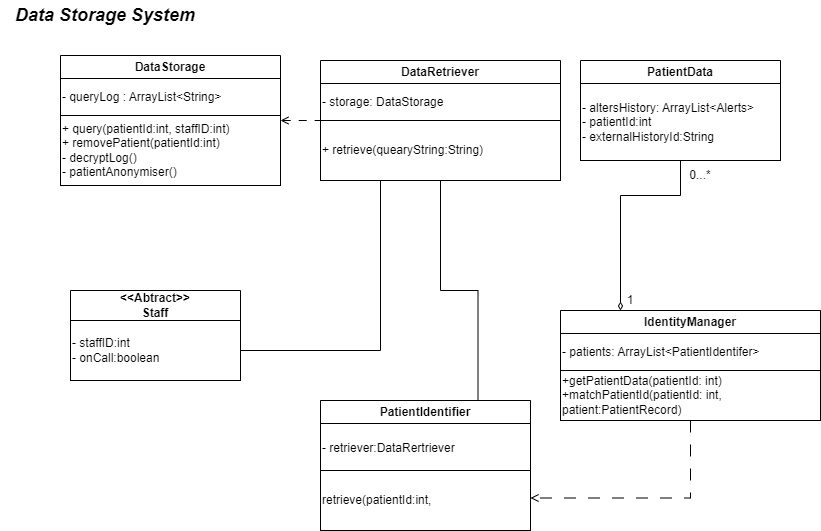

The diagram above was exported from draw.io. Its source (the exported page's mxGraphModel, read from the mxfile embedded in the PNG):
<mxGraphModel dx="1050" dy="565" grid="1" gridSize="10" guides="1" tooltips="1" connect="1" arrows="1" fold="1" page="1" pageScale="1" pageWidth="850" pageHeight="1100" math="0" shadow="0">
  <root>
    <mxCell id="0" />
    <mxCell id="1" parent="0" />
    <mxCell id="vBfu9f-PKgx2_XLYwp1K-9" style="edgeStyle=orthogonalEdgeStyle;rounded=0;orthogonalLoop=1;jettySize=auto;html=1;entryX=0;entryY=0.5;entryDx=0;entryDy=0;dashed=1;dashPattern=8 8;endArrow=none;endFill=0;startArrow=open;startFill=0;" edge="1" parent="1" source="vBfu9f-PKgx2_XLYwp1K-1" target="vBfu9f-PKgx2_XLYwp1K-2">
      <mxGeometry relative="1" as="geometry" />
    </mxCell>
    <mxCell id="vBfu9f-PKgx2_XLYwp1K-1" value="DataStorage" style="swimlane;whiteSpace=wrap;html=1;startSize=23;" vertex="1" parent="1">
      <mxGeometry x="60" y="65" width="220" height="130" as="geometry" />
    </mxCell>
    <mxCell id="vBfu9f-PKgx2_XLYwp1K-22" value="+ query(patientId:int, staffID:int)&lt;div&gt;+ removePatient(patientId:int)&lt;/div&gt;&lt;div&gt;- decryptLog()&lt;br&gt;&lt;div&gt;- patientAnonymiser()&lt;/div&gt;&lt;/div&gt;" style="rounded=0;whiteSpace=wrap;html=1;align=left;" vertex="1" parent="vBfu9f-PKgx2_XLYwp1K-1">
      <mxGeometry y="60" width="220" height="70" as="geometry" />
    </mxCell>
    <mxCell id="vBfu9f-PKgx2_XLYwp1K-24" value="- queryLog : ArrayList&amp;lt;String&amp;gt;" style="rounded=0;whiteSpace=wrap;html=1;align=left;" vertex="1" parent="vBfu9f-PKgx2_XLYwp1K-1">
      <mxGeometry y="23" width="220" height="37" as="geometry" />
    </mxCell>
    <mxCell id="vBfu9f-PKgx2_XLYwp1K-40" style="edgeStyle=orthogonalEdgeStyle;rounded=0;orthogonalLoop=1;jettySize=auto;html=1;entryX=0.75;entryY=0;entryDx=0;entryDy=0;endArrow=none;endFill=0;" edge="1" parent="1" source="vBfu9f-PKgx2_XLYwp1K-2" target="vBfu9f-PKgx2_XLYwp1K-39">
      <mxGeometry relative="1" as="geometry" />
    </mxCell>
    <mxCell id="vBfu9f-PKgx2_XLYwp1K-2" value="DataRetriever" style="swimlane;whiteSpace=wrap;html=1;" vertex="1" parent="1">
      <mxGeometry x="320" y="70" width="240" height="120" as="geometry" />
    </mxCell>
    <mxCell id="vBfu9f-PKgx2_XLYwp1K-26" value="- storage: DataStorage" style="rounded=0;whiteSpace=wrap;html=1;align=left;" vertex="1" parent="vBfu9f-PKgx2_XLYwp1K-2">
      <mxGeometry y="23" width="240" height="37" as="geometry" />
    </mxCell>
    <mxCell id="vBfu9f-PKgx2_XLYwp1K-29" value="+ retrieve(quearyString:String)" style="whiteSpace=wrap;html=1;align=left;" vertex="1" parent="vBfu9f-PKgx2_XLYwp1K-2">
      <mxGeometry y="60" width="240" height="60" as="geometry" />
    </mxCell>
    <mxCell id="vBfu9f-PKgx2_XLYwp1K-3" value="PatientData" style="swimlane;whiteSpace=wrap;html=1;" vertex="1" parent="1">
      <mxGeometry x="580" y="70" width="200" height="100" as="geometry" />
    </mxCell>
    <mxCell id="vBfu9f-PKgx2_XLYwp1K-25" value="- altersHistory: ArrayList&amp;lt;Alerts&amp;gt;&lt;div&gt;- patientId:int&lt;/div&gt;&lt;div&gt;- externalHistoryId:String&lt;/div&gt;" style="whiteSpace=wrap;html=1;align=left;" vertex="1" parent="vBfu9f-PKgx2_XLYwp1K-3">
      <mxGeometry y="23" width="200" height="77" as="geometry" />
    </mxCell>
    <mxCell id="vBfu9f-PKgx2_XLYwp1K-21" style="edgeStyle=orthogonalEdgeStyle;rounded=0;orthogonalLoop=1;jettySize=auto;html=1;entryX=0.5;entryY=1;entryDx=0;entryDy=0;endArrow=none;endFill=0;startArrow=diamondThin;startFill=0;" edge="1" parent="1" source="vBfu9f-PKgx2_XLYwp1K-4" target="vBfu9f-PKgx2_XLYwp1K-3">
      <mxGeometry relative="1" as="geometry">
        <mxPoint x="670" y="170" as="targetPoint" />
        <Array as="points">
          <mxPoint x="620" y="205" />
          <mxPoint x="680" y="205" />
        </Array>
      </mxGeometry>
    </mxCell>
    <mxCell id="vBfu9f-PKgx2_XLYwp1K-41" style="edgeStyle=orthogonalEdgeStyle;rounded=0;orthogonalLoop=1;jettySize=auto;html=1;exitX=0.5;exitY=1;exitDx=0;exitDy=0;entryX=1;entryY=0.75;entryDx=0;entryDy=0;dashed=1;dashPattern=12 12;endArrow=open;endFill=0;" edge="1" parent="1" source="vBfu9f-PKgx2_XLYwp1K-4" target="vBfu9f-PKgx2_XLYwp1K-39">
      <mxGeometry relative="1" as="geometry" />
    </mxCell>
    <mxCell id="vBfu9f-PKgx2_XLYwp1K-4" value="IdentityManager" style="swimlane;whiteSpace=wrap;html=1;startSize=23;" vertex="1" parent="1">
      <mxGeometry x="560" y="320" width="260" height="110" as="geometry" />
    </mxCell>
    <mxCell id="vBfu9f-PKgx2_XLYwp1K-15" value="- patients: ArrayList&amp;lt;PatientIdentifer&amp;gt;" style="whiteSpace=wrap;html=1;align=left;" vertex="1" parent="vBfu9f-PKgx2_XLYwp1K-4">
      <mxGeometry y="23" width="260" height="37" as="geometry" />
    </mxCell>
    <mxCell id="vBfu9f-PKgx2_XLYwp1K-17" value="+getPatientData(patientID: int)&lt;div&gt;&lt;br&gt;&lt;/div&gt;" style="rounded=0;whiteSpace=wrap;html=1;align=left;" vertex="1" parent="vBfu9f-PKgx2_XLYwp1K-4">
      <mxGeometry y="60" width="260" height="50" as="geometry" />
    </mxCell>
    <mxCell id="vBfu9f-PKgx2_XLYwp1K-42" value="IdentityManager" style="swimlane;whiteSpace=wrap;html=1;startSize=23;" vertex="1" parent="vBfu9f-PKgx2_XLYwp1K-4">
      <mxGeometry width="260" height="110" as="geometry" />
    </mxCell>
    <mxCell id="vBfu9f-PKgx2_XLYwp1K-43" value="- patients: ArrayList&amp;lt;PatientIdentifer&amp;gt;" style="whiteSpace=wrap;html=1;align=left;" vertex="1" parent="vBfu9f-PKgx2_XLYwp1K-42">
      <mxGeometry y="23" width="260" height="37" as="geometry" />
    </mxCell>
    <mxCell id="vBfu9f-PKgx2_XLYwp1K-44" value="+getPatientData(patientId: int)&lt;div&gt;+matchPatientId(patientId: int, patient:PatientRecord)&lt;/div&gt;" style="rounded=0;whiteSpace=wrap;html=1;align=left;" vertex="1" parent="vBfu9f-PKgx2_XLYwp1K-42">
      <mxGeometry y="60" width="260" height="50" as="geometry" />
    </mxCell>
    <mxCell id="vBfu9f-PKgx2_XLYwp1K-5" value="&amp;lt;&amp;lt;Abtract&amp;gt;&amp;gt;&lt;div&gt;Staff&lt;/div&gt;" style="swimlane;whiteSpace=wrap;html=1;startSize=30;" vertex="1" parent="1">
      <mxGeometry x="70" y="300" width="170" height="80" as="geometry" />
    </mxCell>
    <mxCell id="vBfu9f-PKgx2_XLYwp1K-23" value="- staffID:int&lt;div&gt;- onCall:boolean&lt;/div&gt;" style="whiteSpace=wrap;html=1;align=left;" vertex="1" parent="vBfu9f-PKgx2_XLYwp1K-5">
      <mxGeometry y="30" width="170" height="60" as="geometry" />
    </mxCell>
    <mxCell id="vBfu9f-PKgx2_XLYwp1K-12" value="&lt;font style=&quot;font-size: 18px;&quot;&gt;&lt;b&gt;&lt;i&gt;Data Storage System&lt;/i&gt;&lt;/b&gt;&lt;/font&gt;" style="text;html=1;align=center;verticalAlign=middle;whiteSpace=wrap;rounded=0;" vertex="1" parent="1">
      <mxGeometry y="10" width="210" height="30" as="geometry" />
    </mxCell>
    <mxCell id="vBfu9f-PKgx2_XLYwp1K-32" style="edgeStyle=orthogonalEdgeStyle;rounded=0;orthogonalLoop=1;jettySize=auto;html=1;entryX=0.25;entryY=1;entryDx=0;entryDy=0;endArrow=none;endFill=0;" edge="1" parent="1" source="vBfu9f-PKgx2_XLYwp1K-23" target="vBfu9f-PKgx2_XLYwp1K-2">
      <mxGeometry relative="1" as="geometry" />
    </mxCell>
    <mxCell id="vBfu9f-PKgx2_XLYwp1K-34" value="0...*" style="text;html=1;align=center;verticalAlign=middle;whiteSpace=wrap;rounded=0;" vertex="1" parent="1">
      <mxGeometry x="670" y="170" width="60" height="30" as="geometry" />
    </mxCell>
    <mxCell id="vBfu9f-PKgx2_XLYwp1K-36" value="1" style="text;html=1;align=center;verticalAlign=middle;whiteSpace=wrap;rounded=0;" vertex="1" parent="1">
      <mxGeometry x="619" y="300" width="22" height="20" as="geometry" />
    </mxCell>
    <mxCell id="vBfu9f-PKgx2_XLYwp1K-39" value="PatientIdentifier" style="swimlane;whiteSpace=wrap;html=1;" vertex="1" parent="1">
      <mxGeometry x="320" y="410" width="210" height="130" as="geometry" />
    </mxCell>
    <mxCell id="vBfu9f-PKgx2_XLYwp1K-45" value="PatientIdentifier" style="swimlane;whiteSpace=wrap;html=1;" vertex="1" parent="vBfu9f-PKgx2_XLYwp1K-39">
      <mxGeometry width="210" height="70" as="geometry" />
    </mxCell>
    <mxCell id="vBfu9f-PKgx2_XLYwp1K-46" value="&lt;span style=&quot;&quot;&gt;- retriever:DataRertriever&lt;/span&gt;" style="rounded=0;whiteSpace=wrap;html=1;align=left;" vertex="1" parent="vBfu9f-PKgx2_XLYwp1K-45">
      <mxGeometry y="23" width="210" height="50" as="geometry" />
    </mxCell>
    <mxCell id="vBfu9f-PKgx2_XLYwp1K-47" value="retrieve(patientId:int," style="rounded=0;whiteSpace=wrap;html=1;align=left;" vertex="1" parent="vBfu9f-PKgx2_XLYwp1K-39">
      <mxGeometry y="70" width="210" height="60" as="geometry" />
    </mxCell>
  </root>
</mxGraphModel>